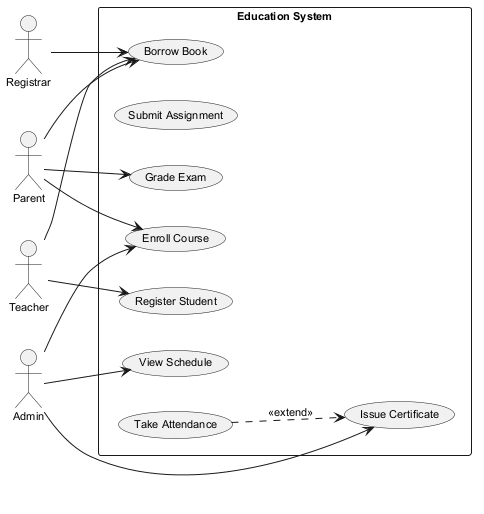

The diagram above was rendered by PlantUML. Its source (embedded in the PNG):
@startuml
skinparam backgroundColor #FFFFFF
skinparam classBackgroundColor #F3E5F5
skinparam classBorderColor #6A1B9A
skinparam defaultFontSize 11
left to right direction
actor "Parent" as P
actor "Admin" as A
actor "Teacher" as T
actor "Registrar" as R
rectangle "Education System" {
  usecase "Borrow Book" as UC_BorrowBook
  usecase "Submit Assignment" as UC_SubmitAssignment
  usecase "Issue Certificate" as UC_IssueCertificate
  usecase "Enroll Course" as UC_EnrollCourse
  usecase "Register Student" as UC_RegisterStudent
  usecase "Grade Exam" as UC_GradeExam
  usecase "View Schedule" as UC_ViewSchedule
  usecase "Take Attendance" as UC_TakeAttendance
}
P --> UC_EnrollCourse
P --> UC_BorrowBook
P --> UC_GradeExam
A --> UC_IssueCertificate
A --> UC_EnrollCourse
A --> UC_ViewSchedule
T --> UC_BorrowBook
T --> UC_RegisterStudent
R --> UC_BorrowBook
UC_TakeAttendance ..> UC_IssueCertificate : <<extend>>
@enduml